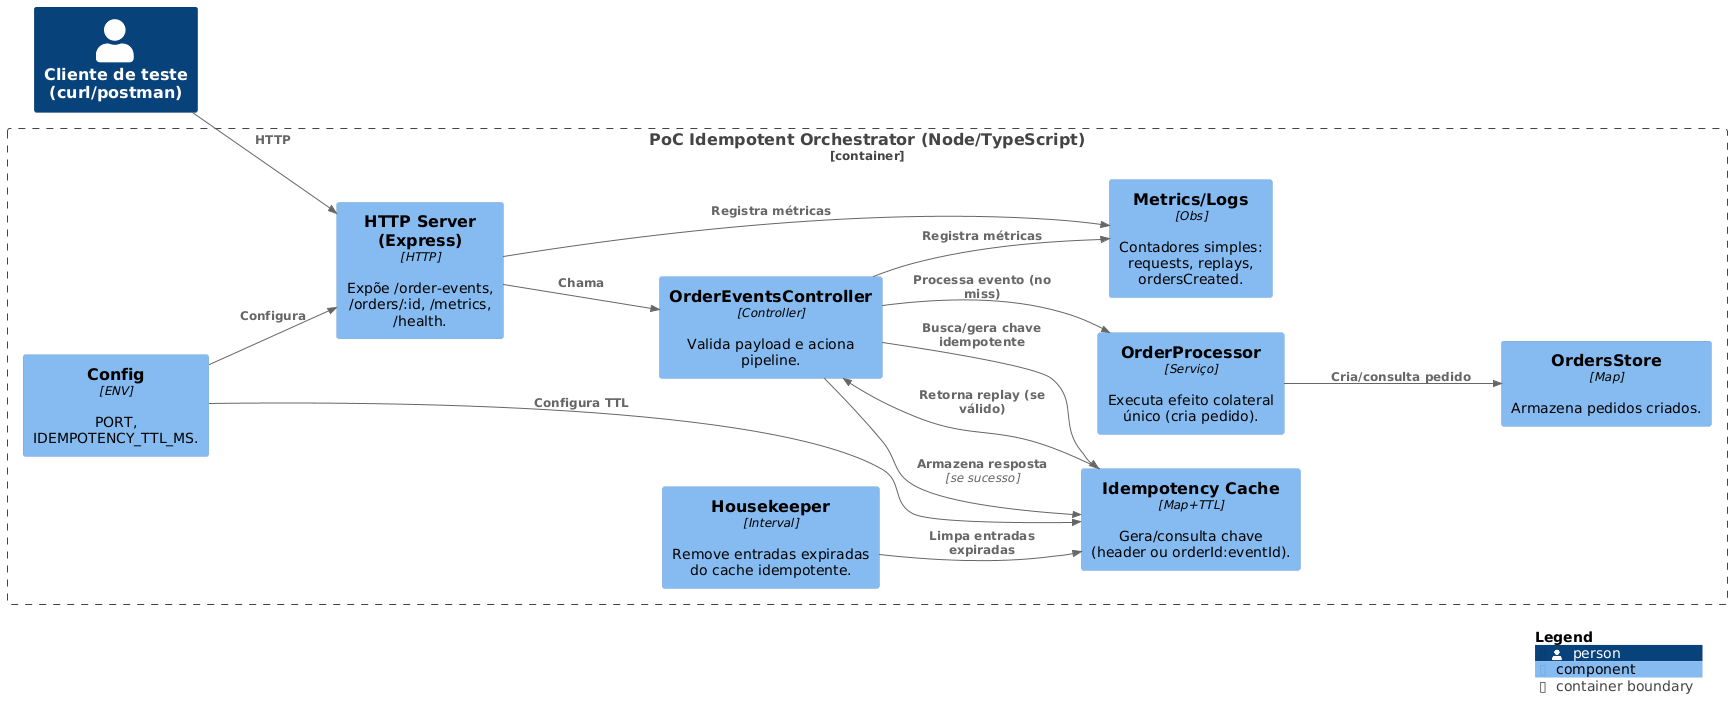

The diagram above was rendered by PlantUML. Its source (embedded in the PNG):
@startuml
' Estrutura interna da PoC (idempotência) em Node/TS
!includeurl https://raw.githubusercontent.com/plantuml-stdlib/C4-PlantUML/master/C4_Component.puml
LAYOUT_LEFT_RIGHT()

Container_Boundary(poc, "PoC Idempotent Orchestrator (Node/TypeScript)") {
  Component(http, "HTTP Server (Express)", "HTTP", "Expõe /order-events, /orders/:id, /metrics, /health.")
  Component(ctrl, "OrderEventsController", "Controller", "Valida payload e aciona pipeline.")
  Component(idem, "Idempotency Cache", "Map+TTL", "Gera/consulta chave (header ou orderId:eventId).")
  Component(proc, "OrderProcessor", "Serviço", "Executa efeito colateral único (cria pedido).")
  Component(store, "OrdersStore", "Map", "Armazena pedidos criados.")
  Component(metrics, "Metrics/Logs", "Obs", "Contadores simples: requests, replays, ordersCreated.")
  Component(hk, "Housekeeper", "Interval", "Remove entradas expiradas do cache idempotente.")
  Component(cfg, "Config", "ENV", "PORT, IDEMPOTENCY_TTL_MS.")
}

Person(consumer, "Cliente de teste (curl/postman)")

Rel(consumer, http, "HTTP")
Rel(http, ctrl, "Chama")
Rel(ctrl, idem, "Busca/gera chave idempotente")
Rel(idem, ctrl, "Retorna replay (se válido)")

Rel(ctrl, proc, "Processa evento (no miss)")
Rel(proc, store, "Cria/consulta pedido")
Rel(ctrl, idem, "Armazena resposta", "se sucesso")

Rel(http, metrics, "Registra métricas")
Rel(ctrl, metrics, "Registra métricas")
Rel(hk, idem, "Limpa entradas expiradas")
Rel(cfg, http, "Configura")
Rel(cfg, idem, "Configura TTL")

SHOW_LEGEND()
@enduml